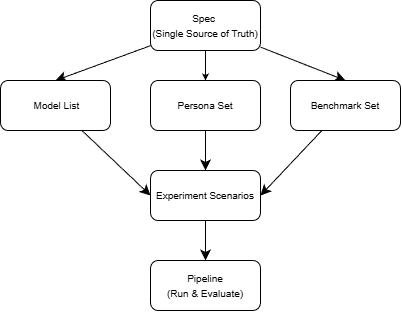

The diagram above was exported from draw.io. Its source (the exported page's mxGraphModel, read from the mxfile embedded in the PNG):
<mxGraphModel dx="1439" dy="976" grid="1" gridSize="10" guides="1" tooltips="1" connect="1" arrows="1" fold="1" page="0" pageScale="1" pageWidth="850" pageHeight="1100" background="light-dark(#FFFFFF,#FFFFFF)" math="0" shadow="0" adaptiveColors="none">
  <root>
    <mxCell id="0" />
    <mxCell id="1" parent="0" />
    <mxCell id="2" edge="1" parent="1" source="5" style="edgeStyle=orthogonalEdgeStyle;rounded=0;orthogonalLoop=1;jettySize=auto;html=1;endSize=4;entryX=0.5;entryY=0;entryDx=0;entryDy=0;" target="9">
      <mxGeometry relative="1" as="geometry">
        <mxPoint x="325" y="290" as="targetPoint" />
      </mxGeometry>
    </mxCell>
    <mxCell id="3" edge="1" parent="1" source="5" style="edgeStyle=none;curved=1;rounded=0;orthogonalLoop=1;jettySize=auto;html=1;entryX=0.5;entryY=0;entryDx=0;entryDy=0;fontSize=12;startSize=8;endSize=8;" target="7">
      <mxGeometry relative="1" as="geometry" />
    </mxCell>
    <mxCell id="4" edge="1" parent="1" source="5" style="edgeStyle=none;curved=1;rounded=0;orthogonalLoop=1;jettySize=auto;html=1;entryX=0.5;entryY=0;entryDx=0;entryDy=0;fontSize=12;startSize=8;endSize=8;" target="11">
      <mxGeometry relative="1" as="geometry" />
    </mxCell>
    <mxCell id="5" parent="1" style="html=1;whiteSpace=wrap;rounded=1;glass=0;shadow=0;" value="&lt;span style=&quot;font-size: 10px;&quot;&gt;Spec&amp;nbsp;&lt;/span&gt;&lt;div&gt;&lt;span style=&quot;font-size: 10px;&quot;&gt;(Single Source of Truth)&lt;/span&gt;&lt;/div&gt;" vertex="1">
      <mxGeometry height="50" width="110" x="270" y="220" as="geometry" />
    </mxCell>
    <mxCell id="6" edge="1" parent="1" source="7" style="edgeStyle=none;curved=1;rounded=0;orthogonalLoop=1;jettySize=auto;html=1;entryX=0;entryY=0.5;entryDx=0;entryDy=0;fontSize=12;startSize=8;endSize=8;" target="13">
      <mxGeometry relative="1" as="geometry" />
    </mxCell>
    <mxCell id="7" parent="1" style="html=1;whiteSpace=wrap;rounded=1;glass=0;shadow=0;" value="&lt;font style=&quot;font-size: 10px;&quot;&gt; &amp;nbsp;Model List&lt;/font&gt;" vertex="1">
      <mxGeometry height="50" width="110" x="120" y="300" as="geometry" />
    </mxCell>
    <mxCell id="8" edge="1" parent="1" source="9" style="edgeStyle=none;curved=1;rounded=0;orthogonalLoop=1;jettySize=auto;html=1;fontSize=12;startSize=8;endSize=8;" target="13">
      <mxGeometry relative="1" as="geometry" />
    </mxCell>
    <mxCell id="9" parent="1" style="html=1;whiteSpace=wrap;rounded=1;glass=0;shadow=0;" value="&lt;font style=&quot;font-size: 10px;&quot;&gt; Persona Set&lt;/font&gt;" vertex="1">
      <mxGeometry height="50" width="110" x="270" y="300" as="geometry" />
    </mxCell>
    <mxCell id="10" edge="1" parent="1" source="11" style="edgeStyle=none;curved=1;rounded=0;orthogonalLoop=1;jettySize=auto;html=1;entryX=1;entryY=0.5;entryDx=0;entryDy=0;fontSize=12;startSize=8;endSize=8;" target="13">
      <mxGeometry relative="1" as="geometry" />
    </mxCell>
    <mxCell id="11" parent="1" style="html=1;whiteSpace=wrap;rounded=1;glass=0;shadow=0;" value="&lt;font style=&quot;font-size: 10px;&quot;&gt; Benchmark Set&lt;/font&gt;" vertex="1">
      <mxGeometry height="50" width="110" x="410" y="300" as="geometry" />
    </mxCell>
    <mxCell id="12" edge="1" parent="1" source="13" style="edgeStyle=none;curved=1;rounded=0;orthogonalLoop=1;jettySize=auto;html=1;fontSize=12;startSize=8;endSize=8;" target="14">
      <mxGeometry relative="1" as="geometry" />
    </mxCell>
    <mxCell id="13" parent="1" style="html=1;whiteSpace=wrap;rounded=1;glass=0;shadow=0;" value="&lt;font style=&quot;font-size: 10px;&quot;&gt; Experiment Scenarios&lt;/font&gt;" vertex="1">
      <mxGeometry height="50" width="110" x="270" y="390" as="geometry" />
    </mxCell>
    <mxCell id="14" parent="1" style="html=1;whiteSpace=wrap;rounded=1;glass=0;shadow=0;" value="&lt;div&gt;&lt;span style=&quot;font-size: 10px;&quot;&gt;Pipeline&lt;/span&gt;&lt;/div&gt;&lt;div&gt;&lt;span style=&quot;font-size: 10px; background-color: transparent; color: light-dark(rgb(0, 0, 0), rgb(255, 255, 255));&quot;&gt;(Run &amp;amp; Evaluate)&lt;/span&gt;&lt;/div&gt;" vertex="1">
      <mxGeometry height="50" width="110" x="270" y="480" as="geometry" />
    </mxCell>
  </root>
</mxGraphModel>